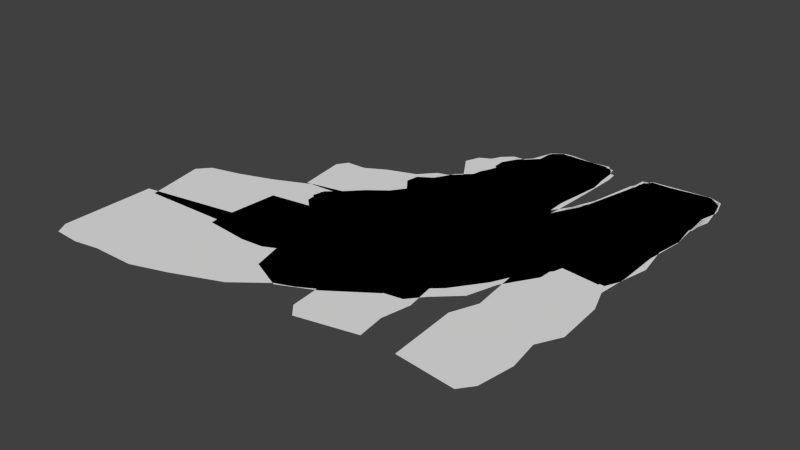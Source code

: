 # Source: foams.blend  (saved by Blender 2.76.0; exported with 4.5.12 LTS)
import bpy
from mathutils import Matrix  # noqa: F401  (used for matrix-valued properties, if any)

bpy.ops.wm.read_factory_settings(use_empty=True)
scene = bpy.context.scene
scene.name = 'Scene'

# ---- collections
col_collection_1 = bpy.data.collections.new('Collection 1'); scene.collection.children.link(col_collection_1)

# ---- world
world_world = bpy.data.worlds.new('World'); scene.world = world_world
world_world.color = (0.05088, 0.05088, 0.05088)
world_world.use_sun_shadow = False
world_world.sun_shadow_jitter_overblur = 0.0
world_world.cycles.sampling_method = 'MANUAL'
world_world.cycles.sample_map_resolution = 256

# ---- meshes
me_plane_028 = bpy.data.meshes.new('Plane.028')
me_plane_028.from_pydata([(0.09727, -0.05008, 0.0), (0.09107, -0.01735, 0.0), (0.09461, -0.0005424, 0.0), (0.08046, 0.01007, 0.0), (0.09107, -0.08458, 0.0), (0.07692, -0.1474, 0.0), (0.05923, -0.1837, 0.0), (0.04153, -0.2058, 0.0), (0.04065, -0.2305, 0.0), (0.01942, -0.265, 0.0), (0.009687, -0.2969, 0.0), (-0.0142, -0.319, 0.0), (-0.02747, -0.3349, 0.0), (-0.05578, -0.3394, 0.0), (-0.07524, -0.3579, 0.0), (-0.1115, -0.3783, 0.0), (-0.1301, -0.3854, 0.0), (-0.1628, -0.411, 0.0), (-0.2141, -0.4314, 0.0), (-0.2522, -0.4437, 0.0), (-0.2982, -0.4437, 0.0), (-0.3247, -0.4482, 0.0), (-0.353, -0.4464, 0.0), (-0.361, -0.4331, 0.0), (-0.3627, -0.3323, 0.0), (-0.2451, -0.3137, 0.0), (-0.1389, -0.2624, 0.0), (-0.05489, -0.1863, 0.0), (-0.006237, -0.09077, 0.0), (0.007917, -0.01647, 0.0), (0.02119, 0.006535, 0.0)], [], [(26, 14, 13), (4, 0, 29), (1, 2, 3), (3, 30, 1), (25, 24, 20), (30, 29, 1), (24, 23, 22), (1, 29, 0), (24, 22, 21), (4, 29, 28), (26, 25, 16), (4, 28, 5), (24, 21, 20), (5, 28, 6), (25, 20, 19), (28, 27, 7), (7, 6, 28), (9, 8, 27), (11, 10, 27), (13, 12, 11), (15, 14, 26), (18, 17, 25), (16, 15, 26), (13, 11, 26), (7, 27, 8), (10, 9, 27), (17, 16, 25), (25, 19, 18), (11, 27, 26)])
me_plane_028.use_remesh_preserve_volume = False
me_plane_028.use_remesh_preserve_attributes = False
me_plane_028.use_mirror_vertex_groups = False
me_plane_028.update()
me_plane_027 = bpy.data.meshes.new('Plane.027')
me_plane_027.from_pydata([(-0.1142, -0.07397, 0.0), (-0.1, -0.03593, 0.0), (-0.09824, 0.002111, 0.0), (-0.08674, 0.01096, 0.0), (-0.1283, -0.1129, 0.0), (-0.1522, -0.1509, 0.0), (-0.1743, -0.1819, 0.0), (-0.2035, -0.2111, 0.0), (-0.2407, -0.2182, 0.0), (-0.2822, -0.2367, 0.0), (-0.3185, -0.2491, 0.0), (-0.3521, -0.2571, 0.0), (-0.3636, -0.2704, 0.0), (-0.3495, -0.3358, 0.0), (-0.2548, -0.3349, 0.0), (-0.1513, -0.2951, 0.0), (-0.06816, -0.2093, 0.0), (-0.02924, -0.1306, 0.0), (-0.01862, -0.043, 0.0), (-0.0257, 0.006535, 0.0), (-0.07789, 0.01184, 0.0), (-0.1095, -0.3236, -0.01883)], [], [(16, 5, 6), (4, 17, 0), (1, 19, 2), (3, 2, 20), (19, 1, 18), (17, 4, 16), (15, 7, 8), (13, 11, 12), (9, 14, 8), (13, 10, 11), (10, 14, 9), (2, 19, 20), (13, 14, 10), (0, 17, 18), (14, 15, 8), (1, 0, 18), (15, 6, 7), (5, 16, 4), (15, 16, 6)])
me_plane_027.use_remesh_preserve_volume = False
me_plane_027.use_remesh_preserve_attributes = False
me_plane_027.use_mirror_vertex_groups = False
me_plane_027.update()
me_plane_026 = bpy.data.meshes.new('Plane.026')
me_plane_026.from_pydata([(0.09682, -0.05108, 0.0), (0.09115, -0.01597, 0.0), (0.09342, 0.001022, 0.0), (0.08323, 0.01008, 0.0), (0.09455, -0.08563, 0.0), (0.09059, -0.09978, 0.0), (0.09172, -0.1088, 0.0), (0.08549, -0.1156, 0.0), (0.08266, -0.1383, 0.0), (0.07926, -0.1491, 0.0), (0.06397, -0.1683, 0.0), (0.05094, -0.1876, 0.0), (0.04358, -0.2142, 0.0), (0.02263, -0.2431, 0.0), (0.01187, -0.2657, 0.0), (-0.01135, -0.298, 0.0), (-0.0493, -0.3314, 0.0), (-0.08101, -0.3552, 0.0), (-0.1201, -0.3767, 0.0), (-0.1337, -0.3841, 0.0), (-0.141, -0.3813, 0.0), (-0.1811, -0.3052, 0.0), (-0.1086, -0.2378, 0.0), (-0.05441, -0.1632, 0.0), (0.005014, -0.06757, 0.0), (0.01464, -0.00188, 0.0), (0.02484, 0.003784, 0.0)], [], [(23, 7, 24), (4, 0, 24), (1, 2, 26), (3, 26, 2), (22, 21, 17), (26, 25, 1), (21, 20, 19), (25, 24, 1), (23, 22, 13), (19, 18, 21), (17, 16, 22), (15, 14, 22), (13, 12, 23), (10, 9, 23), (14, 13, 22), (11, 10, 23), (7, 6, 5), (9, 8, 23), (16, 15, 22), (21, 18, 17), (1, 24, 0), (5, 4, 24), (8, 7, 23), (23, 12, 11), (5, 24, 7)])
me_plane_026.use_remesh_preserve_volume = False
me_plane_026.use_remesh_preserve_attributes = False
me_plane_026.use_mirror_vertex_groups = False
me_plane_026.update()
me_plane_025 = bpy.data.meshes.new('Plane.025')
me_plane_025.from_pydata([(-0.1139, -0.06637, 0.0), (-0.1008, -0.03239, 0.0), (-0.09517, -0.0001104, 0.0), (-0.08498, 0.008951, 0.0), (-0.1235, -0.08902, 0.0), (-0.132, -0.1077, 0.0), (-0.145, -0.1275, 0.0), (-0.1501, -0.1598, 0.0), (-0.1677, -0.1762, 0.0), (-0.192, -0.1949, 0.0), (-0.2101, -0.2136, 0.0), (-0.222, -0.2238, 0.0), (-0.2249, -0.2368, 0.0), (-0.1827, -0.2815, 0.0), (-0.1243, -0.2407, 0.0), (-0.05883, -0.1568, 0.0), (-0.03504, -0.09734, 0.0), (-0.02718, 0.000985, 0.0), (-0.03568, 0.00948, 0.0)], [], [(15, 7, 14), (1, 17, 2), (7, 15, 6), (0, 16, 1), (6, 15, 5), (2, 18, 3), (5, 15, 4), (10, 13, 9), (4, 16, 0), (12, 13, 11), (2, 17, 18), (11, 13, 10), (1, 16, 17), (9, 14, 8), (14, 9, 13), (16, 4, 15), (8, 14, 7)])
me_plane_025.use_remesh_preserve_volume = False
me_plane_025.use_remesh_preserve_attributes = False
me_plane_025.use_mirror_vertex_groups = False
me_plane_025.update()
me_plane_023 = bpy.data.meshes.new('Plane.023')
me_plane_023.from_pydata([(0.09512, -0.05335, 0.0), (0.09115, -0.0222, 0.0), (0.09285, -0.002376, 0.0), (0.08323, 0.008385, 0.0), (0.08889, -0.1015, 0.0), (0.07756, -0.1417, 0.0), (0.06114, -0.1694, 0.0), (0.04471, -0.1995, 0.0), (0.03169, -0.2227, 0.0), (0.01866, -0.2232, 0.0), (-0.04019, -0.1914, 0.0), (-0.01074, -0.1138, 0.0), (0.01181, -0.01696, 0.0), (0.02087, 0.002295, 0.0)], [], [(11, 5, 4), (4, 0, 12), (1, 2, 13), (3, 13, 2), (11, 10, 6), (13, 12, 1), (0, 1, 12), (6, 5, 11), (8, 7, 10), (10, 9, 8), (4, 12, 11), (7, 6, 10)])
me_plane_023.use_remesh_preserve_volume = False
me_plane_023.use_remesh_preserve_attributes = False
me_plane_023.use_mirror_vertex_groups = False
me_plane_023.update()
me_plane_022 = bpy.data.meshes.new('Plane.022')
me_plane_022.from_pydata([(-0.1139, -0.0658, 0.0), (-0.0997, -0.03352, 0.0), (-0.09743, 0.001022, 0.0), (-0.08724, 0.009517, 0.0), (-0.1195, -0.1026, 0.0), (-0.1269, -0.1292, 0.0), (-0.1141, -0.1566, 0.0), (-0.0772, -0.1602, 0.0), (-0.03391, -0.07982, 0.0), (-0.02655, -0.002235, 0.0), (-0.03504, 0.006826, 0.0)], [], [(1, 0, 8), (4, 8, 0), (1, 9, 2), (3, 2, 10), (9, 1, 8), (7, 5, 6), (5, 7, 4), (2, 9, 10), (8, 4, 7)])
me_plane_022.use_remesh_preserve_volume = False
me_plane_022.use_remesh_preserve_attributes = False
me_plane_022.use_mirror_vertex_groups = False
me_plane_022.update()
me_plane_021 = bpy.data.meshes.new('Plane.021')
me_plane_021.from_pydata([(0.07813, 0.008385, 0.0), (0.09059, -0.001243, 0.0), (0.09059, -0.0222, 0.0), (0.09512, -0.05108, 0.0), (0.09002, -0.09242, 0.0), (0.07586, -0.1343, 0.0), (0.05321, -0.1672, 0.0), (0.03622, -0.1955, 0.0), (0.01583, -0.2148, 0.0), (0.005072, -0.2346, 0.0), (-0.005122, -0.2589, 0.0), (-0.02268, -0.281, 0.0), (-0.051, -0.2935, 0.0), (-0.06515, -0.3065, 0.0), (-0.09234, -0.3122, 0.0), (-0.1178, -0.3235, 0.0), (-0.1535, -0.3303, 0.0), (-0.1858, -0.3456, 0.0), (-0.2101, -0.3473, 0.0), (-0.2413, -0.3439, 0.0), (-0.2571, -0.3422, 0.0), (-0.2588, -0.3297, 0.0), (-0.255, -0.2634, 0.0), (-0.1837, -0.2532, 0.0), (-0.07209, -0.2124, 0.0), (-0.03003, -0.1625, 0.0), (0.006783, -0.07699, 0.0), (0.01868, 0.002295, 0.0)], [], [(14, 24, 23), (0, 27, 1), (2, 26, 3), (4, 26, 5), (6, 25, 7), (9, 24, 10), (5, 26, 25), (8, 24, 9), (12, 24, 13), (10, 24, 11), (3, 26, 4), (27, 2, 1), (21, 19, 22), (26, 2, 27), (20, 19, 21), (25, 6, 5), (22, 19, 18), (25, 8, 7), (22, 18, 17), (24, 8, 25), (11, 24, 12), (14, 23, 15), (16, 23, 17), (22, 17, 23), (24, 14, 13), (16, 15, 23)])
me_plane_021.use_remesh_preserve_volume = False
me_plane_021.use_remesh_preserve_attributes = False
me_plane_021.use_mirror_vertex_groups = False
me_plane_021.update()
me_plane_020 = bpy.data.meshes.new('Plane.020')
me_plane_020.from_pydata([(-0.1167, -0.06297, 0.0), (-0.1008, -0.02956, 0.0), (-0.0997, -0.0006767, 0.0), (-0.08894, 0.008951, 0.0), (-0.1286, -0.09242, 0.0), (-0.1512, -0.1128, 0.0), (-0.1626, -0.1162, 0.0), (-0.1773, -0.1326, 0.0), (-0.2079, -0.1434, 0.0), (-0.2294, -0.1553, 0.0), (-0.2509, -0.1559, 0.0), (-0.2583, -0.1672, 0.0), (-0.2498, -0.2199, 0.0), (-0.1751, -0.2167, 0.0), (-0.1021, -0.1748, 0.0), (-0.03844, -0.08085, 0.0), (-0.02315, -0.01798, 0.0), (-0.02995, -0.000995, 0.0)], [], [(14, 4, 5), (4, 15, 0), (1, 16, 17), (3, 2, 17), (16, 1, 15), (14, 7, 13), (12, 10, 11), (9, 13, 8), (12, 9, 10), (17, 2, 1), (13, 9, 12), (7, 14, 6), (13, 7, 8), (1, 0, 15), (14, 5, 6), (4, 14, 15)])
me_plane_020.use_remesh_preserve_volume = False
me_plane_020.use_remesh_preserve_attributes = False
me_plane_020.use_mirror_vertex_groups = False
me_plane_020.update()
me_plane_019 = bpy.data.meshes.new('Plane.019')
me_plane_019.from_pydata([(-0.005395, -0.1099, 0.0), (0.008532, -0.0417, 0.0), (0.01967, 0.001473, 0.0), (0.07935, 0.009566, 0.0), (-0.03884, -0.1487, 0.0), (-0.09083, -0.2012, 0.0), (-0.128, -0.2453, 0.0), (-0.09101, -0.2936, 0.0), (-0.07801, -0.2982, 0.0), (-0.04645, -0.281, 0.0), (-0.01488, -0.2629, 0.0), (0.00276, -0.2393, 0.0), (0.02179, -0.2133, 0.0), (0.02783, -0.2035, 0.0), (0.03711, -0.2026, 0.0), (0.04222, -0.1947, 0.0), (0.04593, -0.1766, 0.0), (0.05057, -0.1682, 0.0), (0.06404, -0.1552, 0.0), (0.07053, -0.1325, 0.0), (0.08539, -0.1014, 0.0), (0.09235, -0.05867, 0.0), (0.09421, -0.03732, 0.0), (0.09003, -0.01364, 0.0), (0.08771, 0.0002821, 0.0)], [], [(18, 0, 17), (0, 21, 1), (6, 7, 8), (1, 23, 2), (6, 8, 9), (2, 24, 3), (6, 9, 5), (2, 23, 24), (5, 10, 11), (10, 5, 9), (12, 4, 11), (15, 13, 14), (13, 4, 12), (5, 11, 4), (1, 22, 23), (22, 1, 21), (19, 0, 18), (21, 0, 20), (4, 13, 16), (16, 13, 15), (4, 17, 0), (20, 0, 19), (17, 4, 16)])
me_plane_019.use_remesh_preserve_volume = False
me_plane_019.use_remesh_preserve_attributes = False
me_plane_019.use_mirror_vertex_groups = False
me_plane_019.update()
me_plane_018 = bpy.data.meshes.new('Plane.018')
me_plane_018.from_pydata([(-0.1082, -0.04335, 0.0), (-0.09705, -0.01968, 0.0), (-0.09148, 0.006781, 0.0), (-0.04013, 0.009566, 0.0), (-0.1203, -0.05542, 0.0), (-0.1254, -0.07214, 0.0), (-0.1305, -0.0842, 0.0), (-0.1323, -0.09442, 0.0), (-0.1467, -0.1065, 0.0), (-0.1579, -0.1278, 0.0), (-0.1727, -0.1371, 0.0), (-0.1746, -0.1506, 0.0), (-0.1438, -0.1906, 0.0), (-0.1183, -0.1781, 0.0), (-0.07049, -0.1302, 0.0), (-0.03503, -0.05125, 0.0), (-0.02899, -0.009466, 0.0), (-0.0341, 0.0002821, 0.0)], [], [(13, 7, 8), (1, 17, 2), (5, 14, 4), (0, 15, 1), (3, 2, 17), (16, 1, 15), (14, 7, 13), (12, 10, 11), (9, 13, 8), (12, 9, 10), (15, 0, 4), (1, 16, 17), (6, 14, 5), (12, 13, 9), (7, 14, 6), (15, 4, 14)])
me_plane_018.use_remesh_preserve_volume = False
me_plane_018.use_remesh_preserve_attributes = False
me_plane_018.use_mirror_vertex_groups = False
me_plane_018.update()
me_plane_016 = bpy.data.meshes.new('Plane.016')
me_plane_016.from_pydata([(-0.009082, -0.1257, 0.0), (0.005773, -0.06254, 0.0), (0.02202, -0.00126, 0.0), (0.0769, 0.00685, 0.0), (-0.01465, -0.1554, 0.0), (0.03791, -0.177, 0.0), (0.05973, -0.1719, 0.0), (0.07226, -0.1482, 0.0), (0.08108, -0.1315, 0.0), (0.08572, -0.1097, 0.0), (0.09547, -0.08971, 0.0), (0.09733, -0.07299, 0.0), (0.1048, -0.04236, 0.0), (0.101, -0.02007, 0.0), (0.0964, -0.001041, 0.0)], [], [(10, 1, 9), (4, 5, 6), (1, 12, 2), (3, 13, 14), (13, 2, 12), (11, 1, 10), (9, 0, 8), (7, 4, 6), (4, 7, 0), (2, 13, 3), (12, 1, 11), (8, 0, 7), (0, 9, 1)])
me_plane_016.use_remesh_preserve_volume = False
me_plane_016.use_remesh_preserve_attributes = False
me_plane_016.use_mirror_vertex_groups = False
me_plane_016.update()
me_plane_015 = bpy.data.meshes.new('Plane.015')
me_plane_015.from_pydata([(-0.106, -0.02911, 0.0), (-0.09628, -0.02169, 0.0), (-0.09349, 0.001061, 0.0), (-0.07956, 0.009881, 0.0), (-0.1116, -0.04675, 0.0), (-0.1074, -0.06393, 0.0), (-0.1162, -0.08343, 0.0), (-0.1078, -0.1069, 0.0), (-0.05919, -0.1101, 0.0), (-0.03835, -0.07507, 0.0), (-0.02674, -0.03283, 0.0), (-0.03045, -0.001725, 0.0), (-0.03835, 0.005239, 0.0)], [], [(10, 4, 9), (4, 1, 0), (1, 12, 2), (3, 2, 12), (11, 1, 10), (9, 5, 8), (7, 5, 6), (5, 9, 4), (1, 11, 12), (10, 1, 4), (7, 8, 5)])
me_plane_015.use_remesh_preserve_volume = False
me_plane_015.use_remesh_preserve_attributes = False
me_plane_015.use_mirror_vertex_groups = False
me_plane_015.update()
me_plane_014 = bpy.data.meshes.new('Plane.014')
me_plane_014.from_pydata([(-0.01975, -0.1233, 0.0), (0.001945, -0.07967, 0.0), (0.02144, -0.0007523, 0.0), (0.07084, 0.008024, 0.0), (-0.08799, -0.1637, 0.0), (-0.1581, -0.1808, 0.0), (-0.1589, -0.2241, 0.0), (-0.1585, -0.2436, 0.0), (-0.1399, -0.2496, 0.0), (-0.1065, -0.2431, 0.0), (-0.06657, -0.2389, 0.0), (-0.04846, -0.231, 0.0), (-0.02061, -0.2301, 0.0), (0.0007451, -0.2134, 0.0), (0.01328, -0.1925, 0.0), (0.03045, -0.186, 0.0), (0.04299, -0.1679, 0.0), (0.05877, -0.1447, 0.0), (0.06852, -0.121, 0.0), (0.0843, -0.09457, 0.0), (0.0843, -0.06996, 0.0), (0.09637, -0.0435, 0.0), (0.09591, -0.006367, 0.0), (0.08338, 0.00756, 0.0)], [], [(12, 13, 4), (1, 20, 2), (6, 8, 5), (2, 22, 3), (7, 8, 6), (3, 22, 23), (5, 8, 9), (0, 17, 1), (22, 2, 21), (20, 1, 19), (18, 1, 17), (16, 0, 15), (14, 0, 13), (11, 4, 10), (13, 0, 4), (17, 0, 16), (21, 2, 20), (5, 9, 4), (1, 18, 19), (15, 0, 14), (10, 4, 9), (4, 11, 12)])
me_plane_014.use_remesh_preserve_volume = False
me_plane_014.use_remesh_preserve_attributes = False
me_plane_014.use_mirror_vertex_groups = False
me_plane_014.update()
me_plane_013 = bpy.data.meshes.new('Plane.013')
me_plane_013.from_pydata([(-0.1121, -0.02958, 0.0), (-0.0972, -0.01379, 0.0), (-0.09581, 0.003382, 0.0), (-0.08142, 0.006631, 0.0), (-0.1251, -0.03004, 0.0), (-0.1357, -0.03979, 0.0), (-0.1408, -0.05047, 0.0), (-0.1524, -0.0565, 0.0), (-0.1585, -0.07229, 0.0), (-0.1382, -0.1036, 0.0), (-0.1052, -0.1012, 0.0), (-0.06669, -0.08496, 0.0), (-0.03631, -0.03566, 0.0), (-0.03585, -0.002233, 0.0), (-0.07121, 0.005239, 0.0)], [], [(11, 6, 10), (1, 3, 2), (5, 0, 4), (1, 13, 3), (6, 0, 5), (0, 12, 1), (14, 3, 13), (12, 0, 11), (10, 8, 9), (8, 10, 7), (1, 12, 13), (7, 10, 6), (11, 0, 6)])
me_plane_013.use_remesh_preserve_volume = False
me_plane_013.use_remesh_preserve_attributes = False
me_plane_013.use_mirror_vertex_groups = False
me_plane_013.update()
me_plane_012 = bpy.data.meshes.new('Plane.012')
me_plane_012.from_pydata([(-0.009212, -0.08689, -2.98e-08), (0.008181, -0.0434, -2.98e-08), (0.0114, 0.001369, -2.98e-08), (0.08233, 0.01039, -2.98e-08), (-0.01624, -0.1075, -2.98e-08), (-0.04974, -0.1336, -2.98e-08), (-0.05861, -0.156, -2.98e-08), (-0.03963, -0.2061, -2.98e-08), (-0.02787, -0.2091, -2.98e-08), (0.01688, -0.188, -2.98e-08), (0.04043, -0.1722, -2.98e-08), (0.05861, -0.1587, -2.98e-08), (0.06054, -0.1416, -2.98e-08), (0.07085, -0.1236, -2.98e-08), (0.08277, -0.1036, -2.98e-08), (0.09593, -0.08141, -2.98e-08), (0.1007, -0.06595, -2.98e-08), (0.1018, -0.04952, -2.98e-08), (0.1014, -0.01441, -2.98e-08), (0.09576, 0.004621, -2.98e-08)], [], [(14, 0, 13), (1, 18, 2), (6, 8, 5), (2, 19, 3), (7, 8, 6), (0, 16, 1), (8, 9, 5), (4, 12, 0), (19, 2, 18), (16, 0, 15), (18, 1, 17), (5, 9, 4), (12, 10, 11), (9, 10, 4), (12, 4, 10), (15, 0, 14), (13, 0, 12), (1, 16, 17)])
me_plane_012.use_remesh_preserve_volume = False
me_plane_012.use_remesh_preserve_attributes = False
me_plane_012.use_mirror_vertex_groups = False
me_plane_012.update()
me_plane_011 = bpy.data.meshes.new('Plane.011')
me_plane_011.from_pydata([(-0.1191, -0.035, 0.0), (-0.1071, -0.02179, 0.0), (-0.09942, 0.002369, 0.0), (-0.08879, 0.0101, 0.0), (-0.1271, -0.05046, 0.0), (-0.1265, -0.06334, 0.0), (-0.0922, -0.09246, 0.0), (-0.05132, -0.06879, 0.0), (-0.03281, -0.0345, 0.0), (-0.02862, -0.01131, 0.0), (-0.03055, -0.005189, 0.0)], [], [(1, 0, 7), (4, 6, 0), (1, 8, 2), (3, 2, 10), (9, 2, 8), (7, 0, 6), (5, 6, 4), (2, 9, 10), (8, 1, 7)])
me_plane_011.use_remesh_preserve_volume = False
me_plane_011.use_remesh_preserve_attributes = False
me_plane_011.use_mirror_vertex_groups = False
me_plane_011.update()
me_plane_010 = bpy.data.meshes.new('Plane.010')
me_plane_010.from_pydata([(0.003477, -0.05811, 0.0), (0.02055, -0.03814, 0.0), (0.02216, 0.004054, 0.0), (0.07758, 0.004463, 0.0), (0.003463, -0.09322, 0.0), (0.004108, -0.1061, 0.0), (0.04827, -0.1192, 0.0), (0.05954, -0.1121, 0.0), (0.06953, -0.09024, 0.0), (0.08402, -0.06511, 0.0), (0.08564, -0.03355, 0.0), (0.08757, -0.008099, 0.0), (0.08467, -0.0003688, 0.0)], [], [(8, 4, 7), (4, 8, 0), (1, 10, 2), (3, 2, 12), (10, 1, 9), (12, 2, 11), (5, 7, 4), (2, 10, 11), (9, 1, 0), (7, 5, 6), (0, 8, 9)])
me_plane_010.use_remesh_preserve_volume = False
me_plane_010.use_remesh_preserve_attributes = False
me_plane_010.use_mirror_vertex_groups = False
me_plane_010.update()
me_plane_009 = bpy.data.meshes.new('Plane.009')
me_plane_009.from_pydata([(-0.09539, -0.03387, 0.0), (-0.08959, -0.01615, 0.0), (-0.08862, 0.001242, 0.0), (-0.07993, 0.006073, 0.0), (-0.09152, -0.04095, 0.0), (-0.03449, -0.04618, 0.0), (-0.02933, -0.0217, 0.0), (-0.02837, -0.006239, 0.0)], [], [(7, 2, 6), (4, 5, 0), (1, 6, 2), (3, 2, 7), (6, 1, 5), (0, 5, 1)])
me_plane_009.use_remesh_preserve_volume = False
me_plane_009.use_remesh_preserve_attributes = False
me_plane_009.use_mirror_vertex_groups = False
me_plane_009.update()
me_plane_008 = bpy.data.meshes.new('Plane.008')
me_plane_008.from_pydata([(0.01857, -0.1205, 0.0), (0.01602, -0.06262, 0.0), (0.01432, -0.01327, 0.0), (0.01942, 0.005455, 0.0), (0.01772, -0.163, 0.0), (0.01687, -0.2013, 0.0), (0.08516, -0.2098, 0.0), (0.09112, -0.1962, 0.0), (0.09112, -0.1639, 0.0), (0.09708, -0.1264, 0.0), (0.09367, -0.08219, 0.0), (0.09538, -0.04815, 0.0), (0.09197, -0.00816, 0.0), (0.08176, 0.005455, 0.0)], [], [(11, 2, 1), (0, 10, 1), (6, 7, 5), (1, 10, 11), (5, 7, 4), (8, 4, 7), (10, 0, 9), (12, 2, 11), (3, 2, 13), (4, 8, 9), (9, 0, 4), (13, 2, 12)])
me_plane_008.use_remesh_preserve_volume = False
me_plane_008.use_remesh_preserve_attributes = False
me_plane_008.use_mirror_vertex_groups = False
me_plane_008.update()
me_plane_007 = bpy.data.meshes.new('Plane.007')
me_plane_007.from_pydata([(-0.09609, -0.1018, 0.0), (-0.09098, -0.05496, 0.0), (-0.09354, -0.01071, 0.0), (-0.08077, 0.007157, 0.0), (-0.09268, -0.1469, 0.0), (-0.09354, -0.1869, 0.0), (-0.08162, -0.2098, 0.0), (-0.01765, -0.2014, 0.0), (-0.02531, -0.1554, 0.0), (-0.01935, -0.1052, 0.0), (-0.01765, -0.06099, 0.0), (-0.0168, -0.01674, 0.0), (-0.0185, -0.003973, 0.0)], [], [(8, 4, 5), (4, 9, 0), (1, 11, 2), (3, 2, 12), (11, 1, 10), (8, 5, 7), (10, 1, 0), (2, 11, 12), (6, 7, 5), (0, 9, 10), (9, 4, 8)])
me_plane_007.use_remesh_preserve_volume = False
me_plane_007.use_remesh_preserve_attributes = False
me_plane_007.use_mirror_vertex_groups = False
me_plane_007.update()
me_plane_006 = bpy.data.meshes.new('Plane.006')
me_plane_006.from_pydata([(-0.1364, -0.3063, 0.0), (-0.0939, -0.2774, 0.0), (-0.05827, -0.2449, 0.0), (-0.02638, -0.2544, 0.0), (-0.1764, -0.3276, 0.0), (-0.1641, -0.3704, 0.0), (-0.1284, -0.3868, 0.0), (-0.09183, -0.3698, 0.0), (-0.04758, -0.3392, 0.0), (-0.02461, -0.3077, 0.0), (-0.01355, -0.2873, 0.0), (-0.02455, -0.2537, -0.01883)], [], [(1, 0, 8), (1, 9, 2), (5, 6, 4), (2, 10, 3), (4, 6, 0), (7, 0, 6), (9, 1, 8), (2, 9, 10), (7, 8, 0)])
me_plane_006.use_remesh_preserve_volume = False
me_plane_006.use_remesh_preserve_attributes = False
me_plane_006.use_mirror_vertex_groups = False
me_plane_006.update()
me_plane_005 = bpy.data.meshes.new('Plane.005')
me_plane_005.from_pydata([(-0.09609, -0.05752, 0.0), (-0.08673, -0.03114, 0.0), (-0.08673, -0.003054, 0.0), (-0.07567, 0.008859, 0.0), (-0.09949, -0.0873, 0.0), (-0.1276, -0.123, 0.0), (-0.1429, -0.1545, 0.0), (-0.1659, -0.1715, 0.0), (-0.1931, -0.2056, 0.0), (-0.2237, -0.2269, 0.0), (-0.2212, -0.2481, 0.0), (-0.1752, -0.2913, 0.0), (-0.1411, -0.2658, 0.0), (-0.08361, -0.2094, 0.0), (-0.05979, -0.1583, 0.0), (-0.02561, -0.05731, 0.0), (-0.02306, -0.00115, 0.0)], [], [(12, 13, 7), (4, 15, 0), (1, 16, 2), (3, 2, 16), (14, 5, 13), (16, 1, 15), (0, 15, 1), (6, 13, 5), (8, 12, 7), (10, 11, 9), (12, 8, 11), (4, 14, 15), (13, 6, 7), (9, 11, 8), (5, 14, 4)])
me_plane_005.use_remesh_preserve_volume = False
me_plane_005.use_remesh_preserve_attributes = False
me_plane_005.use_mirror_vertex_groups = False
me_plane_005.update()
me_plane_004 = bpy.data.meshes.new('Plane.004')
me_plane_004.from_pydata([(0.01816, -0.1081, 0.0), (0.01135, -0.04431, 0.0), (0.01305, -0.006012, 0.0), (0.07614, 0.009339, 0.0), (0.006245, -0.1379, 0.0), (0.01986, -0.1949, 0.0), (0.01901, -0.2375, 0.0), (0.02582, -0.2996, 0.0), (0.01475, -0.3277, 0.0), (0.01986, -0.4017, 0.0), (0.08295, -0.4093, 0.0), (0.09367, -0.3953, 0.0), (0.09963, -0.3571, 0.0), (0.09453, -0.323, 0.0), (0.1073, -0.2983, 0.0), (0.1039, -0.2464, 0.0), (0.09453, -0.22, 0.0), (0.09793, -0.1869, 0.0), (0.09708, -0.1401, 0.0), (0.1022, -0.09836, 0.0), (0.09878, -0.05837, 0.0), (0.09538, -0.01837, 0.0), (0.09197, -0.001352, 0.0)], [], [(0, 4, 18), (0, 20, 1), (5, 18, 4), (7, 15, 6), (9, 12, 8), (11, 9, 10), (13, 8, 12), (15, 7, 14), (18, 5, 17), (16, 6, 15), (12, 9, 11), (6, 16, 5), (13, 7, 8), (20, 0, 19), (14, 7, 13), (19, 0, 18), (22, 2, 21), (2, 22, 3), (16, 17, 5), (1, 21, 2), (21, 1, 20)])
me_plane_004.use_remesh_preserve_volume = False
me_plane_004.use_remesh_preserve_attributes = False
me_plane_004.use_mirror_vertex_groups = False
me_plane_004.update()
me_plane_003 = bpy.data.meshes.new('Plane.003')
me_plane_003.from_pydata([(-0.09916, -0.3387, 0.0), (-0.0966, -0.3064, 0.0), (-0.09745, -0.2689, 0.0), (-0.08214, -0.2502, 0.0), (-0.09405, -0.3736, 0.0), (-0.0915, -0.4, 0.0), (-0.08044, -0.4127, 0.0), (-0.018, -0.3992, 0.0), (-0.02225, -0.3694, 0.0), (-0.0163, -0.3387, 0.0), (-0.0231, -0.2987, 0.0), (-0.02055, -0.2647, 0.0)], [], [(9, 1, 0), (4, 8, 0), (1, 10, 2), (3, 2, 11), (10, 1, 9), (8, 4, 7), (6, 7, 5), (0, 8, 9), (11, 2, 10), (7, 4, 5)])
me_plane_003.use_remesh_preserve_volume = False
me_plane_003.use_remesh_preserve_attributes = False
me_plane_003.use_mirror_vertex_groups = False
me_plane_003.update()
me_plane_002 = bpy.data.meshes.new('Plane.002')
me_plane_002.from_pydata([(0.01424, -0.06257, 0.0), (0.01475, -0.02626, 0.0), (0.01372, 0.000195, 0.0), (0.08382, 0.009319, 0.0), (0.01839, -0.1113, 0.0), (0.02098, -0.1492, 0.0), (0.01579, -0.1772, 0.0), (0.0189, -0.2006, 0.0), (0.09056, -0.2086, 0.0), (0.09679, -0.1951, 0.0), (0.1041, -0.1608, 0.0), (0.09783, -0.125, 0.0), (0.102, -0.09547, 0.0), (0.09523, -0.04774, 0.0), (0.102, -0.01921, 0.0), (0.0942, 0.004132, 0.0)], [], [(10, 5, 6), (4, 12, 0), (1, 14, 2), (3, 2, 15), (13, 0, 12), (15, 2, 14), (0, 13, 1), (7, 9, 6), (5, 11, 4), (14, 1, 13), (11, 5, 10), (9, 7, 8), (4, 11, 12), (9, 10, 6)])
me_plane_002.use_remesh_preserve_volume = False
me_plane_002.use_remesh_preserve_attributes = False
me_plane_002.use_mirror_vertex_groups = False
me_plane_002.update()
me_plane_001 = bpy.data.meshes.new('Plane.001')
me_plane_001.from_pydata([(-0.1027, -0.09791, 0.0), (-0.09755, -0.06782, 0.0), (-0.09237, -0.03825, 0.0), (-0.09548, -0.006609, 0.0), (-0.0333, 0.01155, 0.0), (-0.1027, -0.1368, 0.0), (-0.09963, -0.1664, 0.0), (-0.09496, -0.1918, 0.0), (-0.08407, -0.2042, 0.0), (-0.02241, -0.2011, 0.0), (-0.02397, -0.2074, 0.0), (-0.07058, -0.2115, 0.0), (-0.025, -0.08909, 0.0), (-0.02085, -0.03306, 0.0), (-0.02293, -0.001421, 0.0), (-0.08977, 0.004803, 0.0)], [], [(9, 12, 5), (4, 15, 14), (2, 1, 13), (15, 3, 14), (13, 14, 3), (10, 9, 8), (12, 13, 1), (3, 2, 13), (0, 5, 12), (6, 7, 9), (8, 11, 10), (9, 5, 6), (1, 0, 12), (7, 8, 9)])
me_plane_001.use_remesh_preserve_volume = False
me_plane_001.use_remesh_preserve_attributes = False
me_plane_001.use_mirror_vertex_groups = False
me_plane_001.update()

# ---- objects
ob_3_90_2 = bpy.data.objects.new('3_90_2', me_plane_028)
ob_3_90_1 = bpy.data.objects.new('3_90_1', me_plane_027)
ob_3_60_2 = bpy.data.objects.new('3_60_2', me_plane_026)
ob_3_60_1 = bpy.data.objects.new('3_60_1', me_plane_025)
ob_3_30_2 = bpy.data.objects.new('3_30_2', me_plane_023)
ob_3_30_1 = bpy.data.objects.new('3_30_1', me_plane_022)
ob_2_90_2 = bpy.data.objects.new('2_90_2', me_plane_021)
ob_2_90_1 = bpy.data.objects.new('2_90_1', me_plane_020)
ob_2_60_2 = bpy.data.objects.new('2_60_2', me_plane_019)
ob_2_60_1 = bpy.data.objects.new('2_60_1', me_plane_018)
ob_2_30_2 = bpy.data.objects.new('2_30_2', me_plane_016)
ob_2_30_1 = bpy.data.objects.new('2_30_1', me_plane_015)
ob_1_90_2 = bpy.data.objects.new('1_90_2', me_plane_014)
ob_1_90_1 = bpy.data.objects.new('1_90_1', me_plane_013)
ob_1_60_2 = bpy.data.objects.new('1_60_2', me_plane_012)
ob_1_60_1 = bpy.data.objects.new('1_60_1', me_plane_011)
ob_1_30_2 = bpy.data.objects.new('1_30_2', me_plane_010)
ob_1_30_1 = bpy.data.objects.new('1_30_1', me_plane_009)
ob_0_2_2 = bpy.data.objects.new('0_2_2', me_plane_008)
ob_0_2_1 = bpy.data.objects.new('0_2_1', me_plane_007)
ob_0_1b_2 = bpy.data.objects.new('0_1b_2', me_plane_006)
ob_0_1b_1 = bpy.data.objects.new('0_1b_1', me_plane_005)
ob_0_1a_2 = bpy.data.objects.new('0_1a_2', me_plane_004)
ob_0_1a_1 = bpy.data.objects.new('0_1a_1', me_plane_003)
ob_0_0_2 = bpy.data.objects.new('0_0_2', me_plane_002)
ob_0_0_1 = bpy.data.objects.new('0_0_1', me_plane_001)

# ---- transforms, parenting, visibility, modifiers, constraints
ob_3_90_2.location = (0.0, 0.0, 0.0)
ob_3_90_2.lineart.crease_threshold = 0.0
ob_3_90_1.location = (0.0, 0.0, 0.0)
ob_3_90_1.lineart.crease_threshold = 0.0
ob_3_60_2.location = (0.0, 0.0, 0.0)
ob_3_60_2.lineart.crease_threshold = 0.0
ob_3_60_1.location = (0.0, 0.0, 0.0)
ob_3_60_1.lineart.crease_threshold = 0.0
ob_3_30_2.location = (0.0, 0.0, 0.0)
ob_3_30_2.lineart.crease_threshold = 0.0
ob_3_30_1.location = (0.0, 0.0, 0.0)
ob_3_30_1.lineart.crease_threshold = 0.0
ob_2_90_2.location = (0.0, 0.0, 0.0)
ob_2_90_2.lineart.crease_threshold = 0.0
ob_2_90_1.location = (0.0, 0.0, 0.0)
ob_2_90_1.lineart.crease_threshold = 0.0
ob_2_60_2.location = (0.0, 0.0, 0.0)
ob_2_60_2.lineart.crease_threshold = 0.0
ob_2_60_1.location = (0.0, 0.0, 0.0)
ob_2_60_1.lineart.crease_threshold = 0.0
ob_2_30_2.location = (0.0, 0.0, 0.0)
ob_2_30_2.lineart.crease_threshold = 0.0
ob_2_30_1.location = (0.0, 0.0, 0.0)
ob_2_30_1.lineart.crease_threshold = 0.0
ob_1_90_2.location = (0.0, 0.0, 0.0)
ob_1_90_2.lineart.crease_threshold = 0.0
ob_1_90_1.location = (0.0, 0.0, 0.0)
ob_1_90_1.lineart.crease_threshold = 0.0
ob_1_60_2.location = (0.0, 0.0, 0.0)
ob_1_60_2.lineart.crease_threshold = 0.0
ob_1_60_1.location = (0.0, 0.0, 0.0)
ob_1_60_1.lineart.crease_threshold = 0.0
ob_1_30_2.location = (0.0, 0.0, 0.0)
ob_1_30_2.lineart.crease_threshold = 0.0
ob_1_30_1.location = (0.0, 0.0, 0.0)
ob_1_30_1.lineart.crease_threshold = 0.0
ob_0_2_2.location = (0.0, 0.0, 0.0)
ob_0_2_2.lineart.crease_threshold = 0.0
ob_0_2_1.location = (0.0, 0.0, 0.0)
ob_0_2_1.lineart.crease_threshold = 0.0
ob_0_1b_2.location = (0.0, 0.0, 0.0)
ob_0_1b_2.lineart.crease_threshold = 0.0
ob_0_1b_1.location = (0.0, 0.0, 0.0)
ob_0_1b_1.lineart.crease_threshold = 0.0
ob_0_1a_2.location = (0.0, 0.0, 0.0)
ob_0_1a_2.lineart.crease_threshold = 0.0
ob_0_1a_1.location = (0.0, 0.0, 0.0)
ob_0_1a_1.lineart.crease_threshold = 0.0
ob_0_0_2.location = (0.0, 0.0, 0.0)
ob_0_0_2.lineart.crease_threshold = 0.0
ob_0_0_1.location = (0.0, 0.0, 0.0)
ob_0_0_1.lineart.crease_threshold = 0.0

# ---- collection membership
col_collection_1.objects.link(ob_3_90_2)
col_collection_1.objects.link(ob_3_90_1)
col_collection_1.objects.link(ob_3_60_2)
col_collection_1.objects.link(ob_3_60_1)
col_collection_1.objects.link(ob_3_30_2)
col_collection_1.objects.link(ob_3_30_1)
col_collection_1.objects.link(ob_2_90_2)
col_collection_1.objects.link(ob_2_90_1)
col_collection_1.objects.link(ob_2_60_2)
col_collection_1.objects.link(ob_2_60_1)
col_collection_1.objects.link(ob_2_30_2)
col_collection_1.objects.link(ob_2_30_1)
col_collection_1.objects.link(ob_1_90_2)
col_collection_1.objects.link(ob_1_90_1)
col_collection_1.objects.link(ob_1_60_2)
col_collection_1.objects.link(ob_1_60_1)
col_collection_1.objects.link(ob_1_30_2)
col_collection_1.objects.link(ob_1_30_1)
col_collection_1.objects.link(ob_0_2_2)
col_collection_1.objects.link(ob_0_2_1)
col_collection_1.objects.link(ob_0_1b_2)
col_collection_1.objects.link(ob_0_1b_1)
col_collection_1.objects.link(ob_0_1a_2)
col_collection_1.objects.link(ob_0_1a_1)
col_collection_1.objects.link(ob_0_0_2)
col_collection_1.objects.link(ob_0_0_1)

# ---- scene / render settings (as saved in the file)
scene.frame_start = 1; scene.frame_end = 250; scene.frame_set(1)
scene.render.engine = 'BLENDER_EEVEE_NEXT'
scene.render.resolution_percentage = 50
scene.render.dither_intensity = 0.0
scene.cycles.use_denoising = False
scene.cycles.samples = 10
scene.cycles.sampling_pattern = 'TABULATED_SOBOL'
scene.cycles.light_sampling_threshold = 0.0
scene.cycles.use_adaptive_sampling = False
scene.cycles.use_light_tree = False
scene.cycles.blur_glossy = 0.0
scene.cycles.pixel_filter_type = 'GAUSSIAN'
scene.cycles.sample_clamp_indirect = 0.0
scene.view_settings.view_transform = 'Standard'
bpy.context.view_layer.update()

# ---- added for rendering (the .blend has no active camera and no usable light): camera, sun
cam_auto = bpy.data.cameras.new('AutoCamera')
cam_auto.lens = 50.0
cam_auto.sensor_width = 36.0
cam_auto.clip_end = 1000.0
ob_auto_camera = bpy.data.objects.new('AutoCamera', cam_auto)
scene.collection.objects.link(ob_auto_camera)
ob_auto_camera.location = (0.481164, -0.949361, 0.47805)
ob_auto_camera.rotation_euler = (1.09748, -7.21219e-08, 0.694738)
scene.camera = ob_auto_camera
light_auto_sun = bpy.data.lights.new('AutoSun', 'SUN')
light_auto_sun.energy = 3.0
light_auto_sun.angle = 0.0523599
ob_auto_sun = bpy.data.objects.new('AutoSun', light_auto_sun)
scene.collection.objects.link(ob_auto_sun)
ob_auto_sun.rotation_euler = (0.872665, 0.174533, 0.523599)
bpy.context.view_layer.update()
